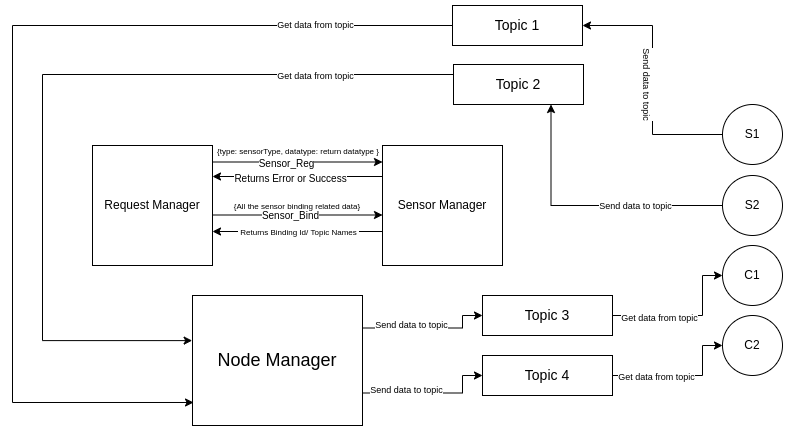

The diagram above was exported from draw.io. Its source (the exported page's mxGraphModel, read from the mxfile embedded in the PNG):
<mxGraphModel dx="868" dy="461" grid="1" gridSize="10" guides="1" tooltips="1" connect="1" arrows="1" fold="1" page="1" pageScale="1" pageWidth="850" pageHeight="1100" math="0" shadow="0">
  <root>
    <mxCell id="0" />
    <mxCell id="1" parent="0" />
    <mxCell id="6BbNOwxoQZ-zqhpbaPQc-11" style="edgeStyle=orthogonalEdgeStyle;rounded=0;orthogonalLoop=1;jettySize=auto;html=1;entryX=1;entryY=0.5;entryDx=0;entryDy=0;fontSize=8;" edge="1" parent="1">
      <mxGeometry relative="1" as="geometry">
        <mxPoint x="380" y="201" as="sourcePoint" />
        <mxPoint x="210" y="201" as="targetPoint" />
      </mxGeometry>
    </mxCell>
    <mxCell id="6BbNOwxoQZ-zqhpbaPQc-13" value="&lt;font style=&quot;font-size: 10px&quot;&gt;Returns Error or Success&lt;/font&gt;" style="edgeLabel;html=1;align=center;verticalAlign=middle;resizable=0;points=[];fontSize=8;" vertex="1" connectable="0" parent="6BbNOwxoQZ-zqhpbaPQc-11">
      <mxGeometry x="0.0941" y="1" relative="1" as="geometry">
        <mxPoint as="offset" />
      </mxGeometry>
    </mxCell>
    <mxCell id="6BbNOwxoQZ-zqhpbaPQc-17" style="edgeStyle=orthogonalEdgeStyle;rounded=0;orthogonalLoop=1;jettySize=auto;html=1;entryX=1;entryY=0.5;entryDx=0;entryDy=0;fontSize=8;" edge="1" parent="1">
      <mxGeometry relative="1" as="geometry">
        <mxPoint x="380" y="256" as="sourcePoint" />
        <mxPoint x="210" y="256" as="targetPoint" />
      </mxGeometry>
    </mxCell>
    <mxCell id="6BbNOwxoQZ-zqhpbaPQc-18" value="&lt;font style=&quot;font-size: 8px&quot;&gt;&lt;font&gt;&amp;nbsp;Returns Binding Id/ Topic Names&lt;/font&gt;&amp;nbsp;&lt;/font&gt;" style="edgeLabel;html=1;align=center;verticalAlign=middle;resizable=0;points=[];fontSize=8;" vertex="1" connectable="0" parent="6BbNOwxoQZ-zqhpbaPQc-17">
      <mxGeometry x="0.3126" y="2" relative="1" as="geometry">
        <mxPoint x="27" y="-2" as="offset" />
      </mxGeometry>
    </mxCell>
    <mxCell id="6BbNOwxoQZ-zqhpbaPQc-1" value="Sensor Manager" style="rounded=0;whiteSpace=wrap;html=1;" vertex="1" parent="1">
      <mxGeometry x="380" y="170" width="120" height="120" as="geometry" />
    </mxCell>
    <mxCell id="6BbNOwxoQZ-zqhpbaPQc-7" style="edgeStyle=orthogonalEdgeStyle;rounded=0;orthogonalLoop=1;jettySize=auto;html=1;exitX=1;exitY=0.25;exitDx=0;exitDy=0;entryX=0;entryY=0.25;entryDx=0;entryDy=0;" edge="1" parent="1">
      <mxGeometry relative="1" as="geometry">
        <mxPoint x="210" y="186.5" as="sourcePoint" />
        <mxPoint x="380" y="186.5" as="targetPoint" />
      </mxGeometry>
    </mxCell>
    <mxCell id="6BbNOwxoQZ-zqhpbaPQc-8" value="&lt;font style=&quot;font-size: 10px&quot;&gt;Sensor_Reg&lt;/font&gt;" style="edgeLabel;html=1;align=center;verticalAlign=middle;resizable=0;points=[];" vertex="1" connectable="0" parent="6BbNOwxoQZ-zqhpbaPQc-7">
      <mxGeometry x="-0.1412" relative="1" as="geometry">
        <mxPoint y="1" as="offset" />
      </mxGeometry>
    </mxCell>
    <mxCell id="6BbNOwxoQZ-zqhpbaPQc-14" style="edgeStyle=orthogonalEdgeStyle;rounded=0;orthogonalLoop=1;jettySize=auto;html=1;exitX=1;exitY=0.25;exitDx=0;exitDy=0;entryX=0;entryY=0.25;entryDx=0;entryDy=0;fontSize=10;" edge="1" parent="1">
      <mxGeometry relative="1" as="geometry">
        <mxPoint x="210" y="239.5" as="sourcePoint" />
        <mxPoint x="380" y="239.5" as="targetPoint" />
      </mxGeometry>
    </mxCell>
    <mxCell id="6BbNOwxoQZ-zqhpbaPQc-15" value="Sensor_Bind" style="edgeLabel;html=1;align=center;verticalAlign=middle;resizable=0;points=[];fontSize=10;" vertex="1" connectable="0" parent="6BbNOwxoQZ-zqhpbaPQc-14">
      <mxGeometry x="-0.0941" relative="1" as="geometry">
        <mxPoint as="offset" />
      </mxGeometry>
    </mxCell>
    <mxCell id="6BbNOwxoQZ-zqhpbaPQc-2" value="Request Manager" style="rounded=0;whiteSpace=wrap;html=1;" vertex="1" parent="1">
      <mxGeometry x="90" y="170" width="120" height="120" as="geometry" />
    </mxCell>
    <mxCell id="6BbNOwxoQZ-zqhpbaPQc-25" style="edgeStyle=orthogonalEdgeStyle;rounded=0;orthogonalLoop=1;jettySize=auto;html=1;entryX=0.75;entryY=1;entryDx=0;entryDy=0;fontSize=8;" edge="1" parent="1" source="6BbNOwxoQZ-zqhpbaPQc-3" target="6BbNOwxoQZ-zqhpbaPQc-21">
      <mxGeometry relative="1" as="geometry" />
    </mxCell>
    <mxCell id="6BbNOwxoQZ-zqhpbaPQc-3" value="S2" style="ellipse;whiteSpace=wrap;html=1;aspect=fixed;" vertex="1" parent="1">
      <mxGeometry x="720" y="200" width="60" height="60" as="geometry" />
    </mxCell>
    <mxCell id="6BbNOwxoQZ-zqhpbaPQc-24" style="edgeStyle=orthogonalEdgeStyle;rounded=0;orthogonalLoop=1;jettySize=auto;html=1;entryX=1;entryY=0.5;entryDx=0;entryDy=0;fontSize=8;" edge="1" parent="1" source="6BbNOwxoQZ-zqhpbaPQc-4" target="6BbNOwxoQZ-zqhpbaPQc-19">
      <mxGeometry relative="1" as="geometry" />
    </mxCell>
    <mxCell id="6BbNOwxoQZ-zqhpbaPQc-33" value="&lt;font style=&quot;font-size: 9px&quot;&gt;Send data to topic&lt;/font&gt;" style="edgeLabel;html=1;align=center;verticalAlign=middle;resizable=0;points=[];fontSize=18;rotation=90;" vertex="1" connectable="0" parent="6BbNOwxoQZ-zqhpbaPQc-24">
      <mxGeometry x="-0.1837" y="2" relative="1" as="geometry">
        <mxPoint y="-19" as="offset" />
      </mxGeometry>
    </mxCell>
    <mxCell id="6BbNOwxoQZ-zqhpbaPQc-4" value="S1" style="ellipse;whiteSpace=wrap;html=1;aspect=fixed;" vertex="1" parent="1">
      <mxGeometry x="720" y="129" width="60" height="60" as="geometry" />
    </mxCell>
    <mxCell id="6BbNOwxoQZ-zqhpbaPQc-5" value="C1" style="ellipse;whiteSpace=wrap;html=1;aspect=fixed;" vertex="1" parent="1">
      <mxGeometry x="720" y="270" width="60" height="60" as="geometry" />
    </mxCell>
    <mxCell id="6BbNOwxoQZ-zqhpbaPQc-6" value="C2" style="ellipse;whiteSpace=wrap;html=1;aspect=fixed;" vertex="1" parent="1">
      <mxGeometry x="720" y="340" width="60" height="60" as="geometry" />
    </mxCell>
    <mxCell id="6BbNOwxoQZ-zqhpbaPQc-10" value="&lt;font style=&quot;font-size: 8px&quot;&gt;{type: sensorType, datatype: return datatype }&lt;/font&gt;" style="text;html=1;strokeColor=none;fillColor=none;align=center;verticalAlign=middle;whiteSpace=wrap;rounded=0;fontSize=12;" vertex="1" parent="1">
      <mxGeometry x="206" y="160" width="180" height="30" as="geometry" />
    </mxCell>
    <mxCell id="6BbNOwxoQZ-zqhpbaPQc-16" value="&lt;font style=&quot;font-size: 8px&quot;&gt;{All the sensor binding related data}&lt;/font&gt;" style="text;html=1;strokeColor=none;fillColor=none;align=center;verticalAlign=middle;whiteSpace=wrap;rounded=0;fontSize=10;" vertex="1" parent="1">
      <mxGeometry x="210" y="215" width="170" height="30" as="geometry" />
    </mxCell>
    <mxCell id="6BbNOwxoQZ-zqhpbaPQc-42" style="edgeStyle=orthogonalEdgeStyle;rounded=0;orthogonalLoop=1;jettySize=auto;html=1;exitX=0;exitY=0.5;exitDx=0;exitDy=0;entryX=0.006;entryY=0.823;entryDx=0;entryDy=0;entryPerimeter=0;fontSize=9;" edge="1" parent="1" source="6BbNOwxoQZ-zqhpbaPQc-19" target="6BbNOwxoQZ-zqhpbaPQc-30">
      <mxGeometry relative="1" as="geometry">
        <Array as="points">
          <mxPoint x="10" y="50" />
          <mxPoint x="10" y="427" />
        </Array>
      </mxGeometry>
    </mxCell>
    <mxCell id="6BbNOwxoQZ-zqhpbaPQc-45" value="Get data from topic" style="edgeLabel;html=1;align=center;verticalAlign=middle;resizable=0;points=[];fontSize=9;" vertex="1" connectable="0" parent="6BbNOwxoQZ-zqhpbaPQc-42">
      <mxGeometry x="-0.7736" y="-1" relative="1" as="geometry">
        <mxPoint x="-25" as="offset" />
      </mxGeometry>
    </mxCell>
    <mxCell id="6BbNOwxoQZ-zqhpbaPQc-19" value="&lt;font style=&quot;font-size: 14px&quot;&gt;Topic 1&lt;/font&gt;" style="rounded=0;whiteSpace=wrap;html=1;fontSize=8;" vertex="1" parent="1">
      <mxGeometry x="450" y="30" width="130" height="40" as="geometry" />
    </mxCell>
    <mxCell id="6BbNOwxoQZ-zqhpbaPQc-41" style="edgeStyle=orthogonalEdgeStyle;rounded=0;orthogonalLoop=1;jettySize=auto;html=1;exitX=0;exitY=0.25;exitDx=0;exitDy=0;entryX=-0.002;entryY=0.347;entryDx=0;entryDy=0;entryPerimeter=0;fontSize=9;" edge="1" parent="1" source="6BbNOwxoQZ-zqhpbaPQc-21" target="6BbNOwxoQZ-zqhpbaPQc-30">
      <mxGeometry relative="1" as="geometry">
        <Array as="points">
          <mxPoint x="40" y="99" />
          <mxPoint x="40" y="365" />
        </Array>
      </mxGeometry>
    </mxCell>
    <mxCell id="6BbNOwxoQZ-zqhpbaPQc-46" value="Get data from topic" style="edgeLabel;html=1;align=center;verticalAlign=middle;resizable=0;points=[];fontSize=9;" vertex="1" connectable="0" parent="6BbNOwxoQZ-zqhpbaPQc-41">
      <mxGeometry x="-0.7073" y="1" relative="1" as="geometry">
        <mxPoint x="-18" as="offset" />
      </mxGeometry>
    </mxCell>
    <mxCell id="6BbNOwxoQZ-zqhpbaPQc-21" value="&lt;font style=&quot;font-size: 14px&quot;&gt;Topic 2&lt;/font&gt;" style="rounded=0;whiteSpace=wrap;html=1;fontSize=8;" vertex="1" parent="1">
      <mxGeometry x="451" y="89" width="130" height="40" as="geometry" />
    </mxCell>
    <mxCell id="6BbNOwxoQZ-zqhpbaPQc-29" style="edgeStyle=orthogonalEdgeStyle;rounded=0;orthogonalLoop=1;jettySize=auto;html=1;exitX=1;exitY=0.5;exitDx=0;exitDy=0;entryX=0;entryY=0.5;entryDx=0;entryDy=0;fontSize=14;" edge="1" parent="1" source="6BbNOwxoQZ-zqhpbaPQc-22" target="6BbNOwxoQZ-zqhpbaPQc-6">
      <mxGeometry relative="1" as="geometry">
        <Array as="points">
          <mxPoint x="700" y="400" />
          <mxPoint x="700" y="370" />
        </Array>
      </mxGeometry>
    </mxCell>
    <mxCell id="6BbNOwxoQZ-zqhpbaPQc-36" value="Get data from topic" style="edgeLabel;html=1;align=center;verticalAlign=middle;resizable=0;points=[];fontSize=9;" vertex="1" connectable="0" parent="6BbNOwxoQZ-zqhpbaPQc-29">
      <mxGeometry x="-0.2674" y="-1" relative="1" as="geometry">
        <mxPoint x="-8" as="offset" />
      </mxGeometry>
    </mxCell>
    <mxCell id="6BbNOwxoQZ-zqhpbaPQc-22" value="&lt;font style=&quot;font-size: 14px&quot;&gt;Topic 4&lt;/font&gt;" style="rounded=0;whiteSpace=wrap;html=1;fontSize=8;" vertex="1" parent="1">
      <mxGeometry x="480" y="380" width="130" height="40" as="geometry" />
    </mxCell>
    <mxCell id="6BbNOwxoQZ-zqhpbaPQc-28" style="edgeStyle=orthogonalEdgeStyle;rounded=0;orthogonalLoop=1;jettySize=auto;html=1;entryX=0;entryY=0.5;entryDx=0;entryDy=0;fontSize=14;" edge="1" parent="1" source="6BbNOwxoQZ-zqhpbaPQc-23" target="6BbNOwxoQZ-zqhpbaPQc-5">
      <mxGeometry relative="1" as="geometry">
        <Array as="points">
          <mxPoint x="700" y="340" />
          <mxPoint x="700" y="300" />
        </Array>
      </mxGeometry>
    </mxCell>
    <mxCell id="6BbNOwxoQZ-zqhpbaPQc-23" value="&lt;font style=&quot;font-size: 14px&quot;&gt;Topic 3&lt;/font&gt;" style="rounded=0;whiteSpace=wrap;html=1;fontSize=8;" vertex="1" parent="1">
      <mxGeometry x="480" y="320" width="130" height="40" as="geometry" />
    </mxCell>
    <mxCell id="6BbNOwxoQZ-zqhpbaPQc-31" style="edgeStyle=orthogonalEdgeStyle;rounded=0;orthogonalLoop=1;jettySize=auto;html=1;exitX=1;exitY=0.25;exitDx=0;exitDy=0;fontSize=18;" edge="1" parent="1">
      <mxGeometry relative="1" as="geometry">
        <mxPoint x="360" y="352.5" as="sourcePoint" />
        <mxPoint x="480" y="340" as="targetPoint" />
        <Array as="points">
          <mxPoint x="460" y="353" />
          <mxPoint x="460" y="340" />
        </Array>
      </mxGeometry>
    </mxCell>
    <mxCell id="6BbNOwxoQZ-zqhpbaPQc-37" value="&lt;span style=&quot;color: rgba(0 , 0 , 0 , 0) ; font-family: monospace ; font-size: 0px ; background-color: rgb(248 , 249 , 250)&quot;&gt;%3CmxGraphModel%3E%3Croot%3E%3CmxCell%20id%3D%220%22%2F%3E%3CmxCell%20id%3D%221%22%20parent%3D%220%22%2F%3E%3CmxCell%20id%3D%222%22%20value%3D%22%26lt%3Bspan%20style%3D%26quot%3Bfont-size%3A%209px%26quot%3B%26gt%3BSend%20data%20to%20topic%26lt%3B%2Fspan%26gt%3B%22%20style%3D%22edgeLabel%3Bhtml%3D1%3Balign%3Dcenter%3BverticalAlign%3Dmiddle%3Bresizable%3D0%3Bpoints%3D%5B%5D%3BfontSize%3D18%3Brotation%3D0%3B%22%20vertex%3D%221%22%20connectable%3D%220%22%20parent%3D%221%22%3E%3CmxGeometry%20x%3D%22632.9999999999998%22%20y%3D%22227.99882352941182%22%20as%3D%22geometry%22%2F%3E%3C%2FmxCell%3E%3C%2Froot%3E%3C%2FmxGraphModel%3E&lt;/span&gt;" style="edgeLabel;html=1;align=center;verticalAlign=middle;resizable=0;points=[];fontSize=9;" vertex="1" connectable="0" parent="6BbNOwxoQZ-zqhpbaPQc-31">
      <mxGeometry x="-0.5546" y="-1" relative="1" as="geometry">
        <mxPoint as="offset" />
      </mxGeometry>
    </mxCell>
    <mxCell id="6BbNOwxoQZ-zqhpbaPQc-43" value="Send data to topic" style="edgeLabel;html=1;align=center;verticalAlign=middle;resizable=0;points=[];fontSize=9;" vertex="1" connectable="0" parent="6BbNOwxoQZ-zqhpbaPQc-31">
      <mxGeometry x="-0.366" y="4" relative="1" as="geometry">
        <mxPoint x="6" y="1" as="offset" />
      </mxGeometry>
    </mxCell>
    <mxCell id="6BbNOwxoQZ-zqhpbaPQc-32" style="edgeStyle=orthogonalEdgeStyle;rounded=0;orthogonalLoop=1;jettySize=auto;html=1;exitX=1;exitY=0.75;exitDx=0;exitDy=0;entryX=0;entryY=0.5;entryDx=0;entryDy=0;fontSize=18;" edge="1" parent="1" source="6BbNOwxoQZ-zqhpbaPQc-30" target="6BbNOwxoQZ-zqhpbaPQc-22">
      <mxGeometry relative="1" as="geometry">
        <Array as="points">
          <mxPoint x="460" y="418" />
          <mxPoint x="460" y="400" />
        </Array>
      </mxGeometry>
    </mxCell>
    <mxCell id="6BbNOwxoQZ-zqhpbaPQc-44" value="Send data to topic" style="edgeLabel;html=1;align=center;verticalAlign=middle;resizable=0;points=[];fontSize=9;" vertex="1" connectable="0" parent="6BbNOwxoQZ-zqhpbaPQc-32">
      <mxGeometry x="-0.5636" y="4" relative="1" as="geometry">
        <mxPoint x="13" y="1" as="offset" />
      </mxGeometry>
    </mxCell>
    <mxCell id="6BbNOwxoQZ-zqhpbaPQc-30" value="&lt;font style=&quot;font-size: 18px&quot;&gt;Node Manager&lt;/font&gt;" style="rounded=0;whiteSpace=wrap;html=1;fontSize=14;" vertex="1" parent="1">
      <mxGeometry x="190" y="320" width="170" height="130" as="geometry" />
    </mxCell>
    <mxCell id="6BbNOwxoQZ-zqhpbaPQc-34" value="&lt;span style=&quot;font-size: 9px&quot;&gt;Send data to topic&lt;/span&gt;" style="edgeLabel;html=1;align=center;verticalAlign=middle;resizable=0;points=[];fontSize=18;rotation=0;" vertex="1" connectable="0" parent="1">
      <mxGeometry x="632.9999999999998" y="227.99882352941182" as="geometry" />
    </mxCell>
    <mxCell id="6BbNOwxoQZ-zqhpbaPQc-35" value="&lt;span style=&quot;font-size: 9px&quot;&gt;Get data from topic&lt;/span&gt;" style="edgeLabel;html=1;align=center;verticalAlign=middle;resizable=0;points=[];fontSize=18;rotation=0;" vertex="1" connectable="0" parent="1">
      <mxGeometry x="656.9999999999998" y="339.9988235294118" as="geometry" />
    </mxCell>
  </root>
</mxGraphModel>